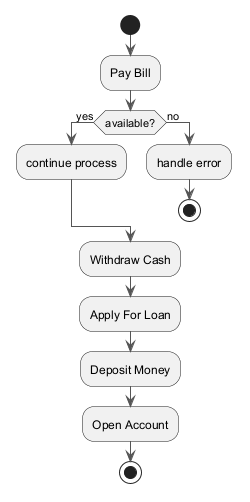

The diagram above was rendered by PlantUML. Its source (embedded in the PNG):
@startuml
skinparam backgroundColor #FFFFFF
skinparam classBackgroundColor #F3E5F5
skinparam classBorderColor #6A1B9A
skinparam ArrowColor #555555
start
:Pay Bill;
if (available?) then (yes)
:continue process;
else (no)
:handle error;
stop
endif
:Withdraw Cash;
:Apply For Loan;
:Deposit Money;
:Open Account;
stop
@enduml